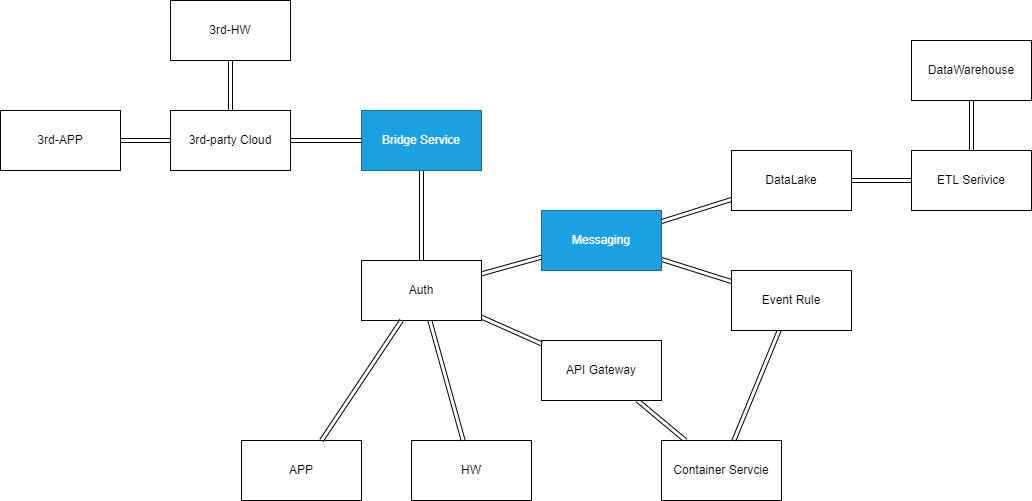

The diagram above was exported from draw.io. Its source (the exported page's mxGraphModel, read from the mxfile embedded in the PNG):
<mxGraphModel dx="648" dy="803" grid="1" gridSize="10" guides="1" tooltips="1" connect="1" arrows="1" fold="1" page="1" pageScale="1" pageWidth="827" pageHeight="1169" math="0" shadow="0">
  <root>
    <mxCell id="0" />
    <mxCell id="1" parent="0" />
    <mxCell id="33" style="edgeStyle=none;shape=link;html=1;" edge="1" parent="1" source="2" target="7">
      <mxGeometry relative="1" as="geometry" />
    </mxCell>
    <mxCell id="2" value="Messaging" style="rounded=0;whiteSpace=wrap;html=1;fillColor=#1ba1e2;fontColor=#ffffff;strokeColor=#006EAF;" vertex="1" parent="1">
      <mxGeometry x="570" y="230" width="120" height="60" as="geometry" />
    </mxCell>
    <mxCell id="26" style="edgeStyle=none;shape=link;html=1;" edge="1" parent="1" source="3" target="12">
      <mxGeometry relative="1" as="geometry" />
    </mxCell>
    <mxCell id="3" value="Bridge Service" style="rounded=0;whiteSpace=wrap;html=1;fillColor=#1ba1e2;fontColor=#ffffff;strokeColor=#006EAF;" vertex="1" parent="1">
      <mxGeometry x="390" y="130" width="120" height="60" as="geometry" />
    </mxCell>
    <mxCell id="27" style="edgeStyle=none;shape=link;html=1;" edge="1" parent="1" source="4" target="3">
      <mxGeometry relative="1" as="geometry" />
    </mxCell>
    <mxCell id="4" value="3rd-party Cloud" style="rounded=0;whiteSpace=wrap;html=1;" vertex="1" parent="1">
      <mxGeometry x="199" y="130" width="120" height="60" as="geometry" />
    </mxCell>
    <mxCell id="35" style="edgeStyle=none;shape=link;html=1;" edge="1" parent="1" source="5" target="6">
      <mxGeometry relative="1" as="geometry">
        <mxPoint x="660.0033333333332" y="470" as="sourcePoint" />
      </mxGeometry>
    </mxCell>
    <mxCell id="5" value="API Gateway" style="rounded=0;whiteSpace=wrap;html=1;" vertex="1" parent="1">
      <mxGeometry x="570" y="360" width="120" height="60" as="geometry" />
    </mxCell>
    <mxCell id="6" value="Container Servcie" style="rounded=0;whiteSpace=wrap;html=1;" vertex="1" parent="1">
      <mxGeometry x="690" y="460" width="120" height="60" as="geometry" />
    </mxCell>
    <mxCell id="34" style="edgeStyle=none;shape=link;html=1;" edge="1" parent="1" source="7" target="6">
      <mxGeometry relative="1" as="geometry" />
    </mxCell>
    <mxCell id="7" value="Event Rule" style="rounded=0;whiteSpace=wrap;html=1;" vertex="1" parent="1">
      <mxGeometry x="760" y="290" width="120" height="60" as="geometry" />
    </mxCell>
    <mxCell id="9" value="HW" style="rounded=0;whiteSpace=wrap;html=1;" vertex="1" parent="1">
      <mxGeometry x="440" y="460" width="120" height="60" as="geometry" />
    </mxCell>
    <mxCell id="28" style="edgeStyle=none;shape=link;html=1;" edge="1" parent="1" source="10" target="4">
      <mxGeometry relative="1" as="geometry" />
    </mxCell>
    <mxCell id="10" value="3rd-HW" style="rounded=0;whiteSpace=wrap;html=1;" vertex="1" parent="1">
      <mxGeometry x="199" y="20" width="120" height="60" as="geometry" />
    </mxCell>
    <mxCell id="21" style="edgeStyle=none;shape=link;html=1;" edge="1" parent="1" source="12" target="5">
      <mxGeometry relative="1" as="geometry" />
    </mxCell>
    <mxCell id="24" style="edgeStyle=none;shape=link;html=1;" edge="1" parent="1" source="12" target="9">
      <mxGeometry relative="1" as="geometry" />
    </mxCell>
    <mxCell id="32" style="edgeStyle=none;shape=link;html=1;" edge="1" parent="1" source="12" target="2">
      <mxGeometry relative="1" as="geometry" />
    </mxCell>
    <mxCell id="12" value="Auth" style="rounded=0;whiteSpace=wrap;html=1;" vertex="1" parent="1">
      <mxGeometry x="390" y="280" width="120" height="60" as="geometry" />
    </mxCell>
    <mxCell id="31" style="edgeStyle=none;shape=link;html=1;" edge="1" parent="1" source="13" target="14">
      <mxGeometry relative="1" as="geometry">
        <mxPoint x="746.67" y="140" as="targetPoint" />
      </mxGeometry>
    </mxCell>
    <mxCell id="38" style="edgeStyle=none;shape=link;html=1;" edge="1" parent="1" source="13" target="2">
      <mxGeometry relative="1" as="geometry" />
    </mxCell>
    <mxCell id="13" value="DataLake" style="rounded=0;whiteSpace=wrap;html=1;" vertex="1" parent="1">
      <mxGeometry x="760" y="170" width="120" height="60" as="geometry" />
    </mxCell>
    <mxCell id="14" value="ETL Serivice" style="rounded=0;whiteSpace=wrap;html=1;" vertex="1" parent="1">
      <mxGeometry x="940" y="170" width="120" height="60" as="geometry" />
    </mxCell>
    <mxCell id="30" style="edgeStyle=none;shape=link;html=1;" edge="1" parent="1" source="15" target="14">
      <mxGeometry relative="1" as="geometry" />
    </mxCell>
    <mxCell id="15" value="DataWarehouse" style="rounded=0;whiteSpace=wrap;html=1;" vertex="1" parent="1">
      <mxGeometry x="940" y="60" width="120" height="60" as="geometry" />
    </mxCell>
    <mxCell id="29" style="edgeStyle=none;shape=link;html=1;" edge="1" parent="1" source="16" target="4">
      <mxGeometry relative="1" as="geometry" />
    </mxCell>
    <mxCell id="16" value="3rd-APP" style="rounded=0;whiteSpace=wrap;html=1;" vertex="1" parent="1">
      <mxGeometry x="29" y="130" width="120" height="60" as="geometry" />
    </mxCell>
    <mxCell id="17" value="APP" style="rounded=0;whiteSpace=wrap;html=1;" vertex="1" parent="1">
      <mxGeometry x="270" y="460" width="120" height="60" as="geometry" />
    </mxCell>
    <mxCell id="23" style="edgeStyle=none;shape=link;html=1;" edge="1" parent="1" source="12" target="17">
      <mxGeometry relative="1" as="geometry" />
    </mxCell>
  </root>
</mxGraphModel>